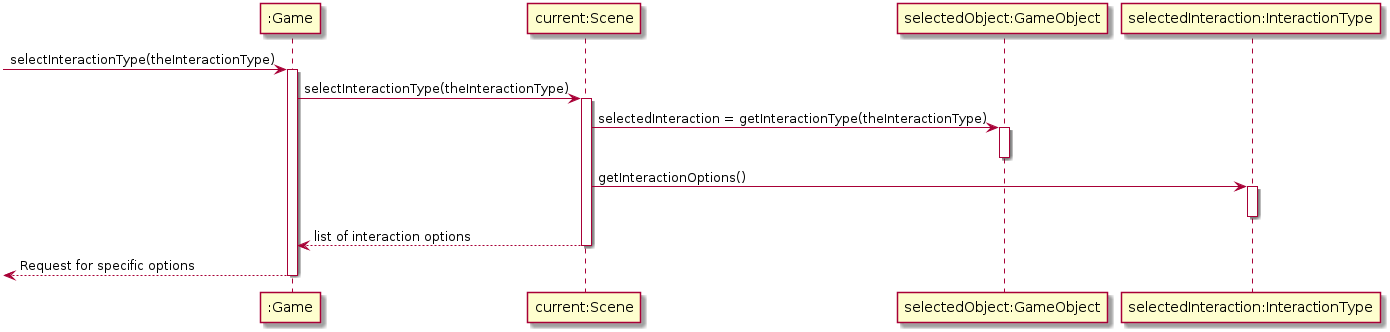

The diagram above was rendered by PlantUML. Its source (embedded in the PNG):
@startuml
participant ":Game" as Game
participant "current:Scene" as Scene
participant "selectedObject:GameObject" as Object


[->Game : selectInteractionType(theInteractionType)
activate Game
Game -> Scene : selectInteractionType(theInteractionType)
activate Scene
Scene -> Object : selectedInteraction = getInteractionType(theInteractionType)
activate Object
deactivate Object
participant "selectedInteraction:InteractionType" as Interaction
Scene -> Interaction : getInteractionOptions()
activate Interaction
deactivate Interaction

Scene --> Game : list of interaction options
deactivate Scene
[<-- Game : Request for specific options
deactivate Game
@enduml